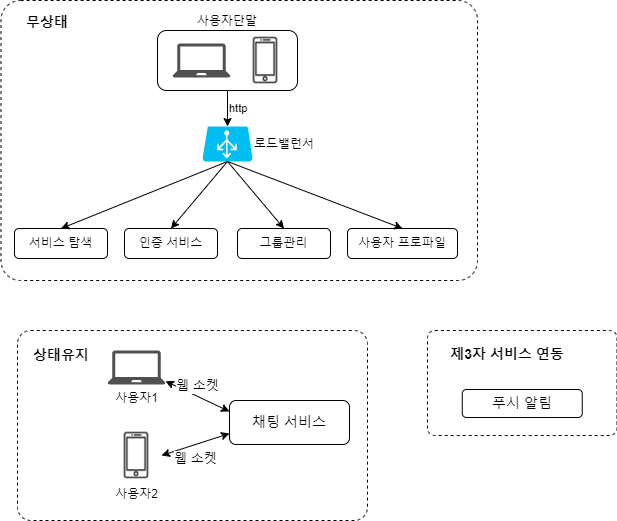

The diagram above was exported from draw.io. Its source (the exported page's mxGraphModel, read from the mxfile embedded in the PNG):
<mxGraphModel dx="1038" dy="571" grid="1" gridSize="10" guides="1" tooltips="1" connect="1" arrows="1" fold="1" page="1" pageScale="1" pageWidth="827" pageHeight="1169" math="0" shadow="0">
  <root>
    <mxCell id="0" />
    <mxCell id="1" parent="0" />
    <mxCell id="IiQAbiFT-VPC4ud1a8el-23" value="" style="rounded=1;whiteSpace=wrap;html=1;fontSize=14;fillColor=none;arcSize=7;dashed=1;" vertex="1" parent="1">
      <mxGeometry x="450" y="350" width="189.5" height="105" as="geometry" />
    </mxCell>
    <mxCell id="IiQAbiFT-VPC4ud1a8el-21" value="" style="rounded=1;whiteSpace=wrap;html=1;fontSize=14;fillColor=none;arcSize=7;dashed=1;" vertex="1" parent="1">
      <mxGeometry x="23.5" y="20" width="476.5" height="280" as="geometry" />
    </mxCell>
    <mxCell id="IiQAbiFT-VPC4ud1a8el-11" value="http" style="edgeStyle=orthogonalEdgeStyle;rounded=0;orthogonalLoop=1;jettySize=auto;html=1;labelPosition=right;verticalLabelPosition=middle;align=left;verticalAlign=middle;" edge="1" parent="1" source="IiQAbiFT-VPC4ud1a8el-9" target="IiQAbiFT-VPC4ud1a8el-10">
      <mxGeometry relative="1" as="geometry" />
    </mxCell>
    <mxCell id="IiQAbiFT-VPC4ud1a8el-9" value="사용자단말" style="rounded=1;whiteSpace=wrap;html=1;labelPosition=center;verticalLabelPosition=top;align=center;verticalAlign=bottom;" vertex="1" parent="1">
      <mxGeometry x="180" y="50" width="140" height="60" as="geometry" />
    </mxCell>
    <mxCell id="IiQAbiFT-VPC4ud1a8el-7" value="" style="shape=image;html=1;verticalAlign=top;verticalLabelPosition=bottom;labelBackgroundColor=#ffffff;imageAspect=0;aspect=fixed;image=https://cdn1.iconfinder.com/data/icons/communication-icons-10/750/Untitled-1-06-128.png" vertex="1" parent="1">
      <mxGeometry x="263" y="55" width="50" height="50" as="geometry" />
    </mxCell>
    <mxCell id="IiQAbiFT-VPC4ud1a8el-8" value="" style="sketch=0;pointerEvents=1;shadow=0;dashed=0;html=1;strokeColor=none;fillColor=#505050;labelPosition=center;verticalLabelPosition=bottom;verticalAlign=top;outlineConnect=0;align=center;shape=mxgraph.office.devices.laptop;" vertex="1" parent="1">
      <mxGeometry x="195" y="63" width="58" height="34" as="geometry" />
    </mxCell>
    <mxCell id="IiQAbiFT-VPC4ud1a8el-10" value="로드밸런서" style="verticalLabelPosition=middle;html=1;verticalAlign=middle;align=left;strokeColor=none;fillColor=#00BEF2;shape=mxgraph.azure.azure_load_balancer;labelPosition=right;" vertex="1" parent="1">
      <mxGeometry x="225" y="146" width="50" height="35" as="geometry" />
    </mxCell>
    <mxCell id="IiQAbiFT-VPC4ud1a8el-12" value="서비스 탐색" style="rounded=1;whiteSpace=wrap;html=1;" vertex="1" parent="1">
      <mxGeometry x="37" y="248" width="93" height="30" as="geometry" />
    </mxCell>
    <mxCell id="IiQAbiFT-VPC4ud1a8el-13" value="인증 서비스" style="rounded=1;whiteSpace=wrap;html=1;" vertex="1" parent="1">
      <mxGeometry x="147" y="248" width="93" height="30" as="geometry" />
    </mxCell>
    <mxCell id="IiQAbiFT-VPC4ud1a8el-14" value="그룹관리" style="rounded=1;whiteSpace=wrap;html=1;" vertex="1" parent="1">
      <mxGeometry x="260" y="248" width="93" height="30" as="geometry" />
    </mxCell>
    <mxCell id="IiQAbiFT-VPC4ud1a8el-15" value="사용자 프로파일" style="rounded=1;whiteSpace=wrap;html=1;" vertex="1" parent="1">
      <mxGeometry x="370" y="248" width="110" height="30" as="geometry" />
    </mxCell>
    <mxCell id="IiQAbiFT-VPC4ud1a8el-16" value="" style="endArrow=classic;html=1;rounded=0;exitX=0.5;exitY=1;exitDx=0;exitDy=0;exitPerimeter=0;entryX=0.5;entryY=0;entryDx=0;entryDy=0;" edge="1" parent="1" source="IiQAbiFT-VPC4ud1a8el-10" target="IiQAbiFT-VPC4ud1a8el-12">
      <mxGeometry width="50" height="50" relative="1" as="geometry">
        <mxPoint x="390" y="300" as="sourcePoint" />
        <mxPoint x="440" y="250" as="targetPoint" />
      </mxGeometry>
    </mxCell>
    <mxCell id="IiQAbiFT-VPC4ud1a8el-17" value="" style="endArrow=classic;html=1;rounded=0;exitX=0.5;exitY=1;exitDx=0;exitDy=0;exitPerimeter=0;entryX=0.5;entryY=0;entryDx=0;entryDy=0;" edge="1" parent="1" source="IiQAbiFT-VPC4ud1a8el-10" target="IiQAbiFT-VPC4ud1a8el-15">
      <mxGeometry width="50" height="50" relative="1" as="geometry">
        <mxPoint x="390" y="300" as="sourcePoint" />
        <mxPoint x="440" y="250" as="targetPoint" />
      </mxGeometry>
    </mxCell>
    <mxCell id="IiQAbiFT-VPC4ud1a8el-18" value="" style="endArrow=classic;html=1;rounded=0;exitX=0.5;exitY=1;exitDx=0;exitDy=0;exitPerimeter=0;entryX=0.5;entryY=0;entryDx=0;entryDy=0;" edge="1" parent="1" source="IiQAbiFT-VPC4ud1a8el-10" target="IiQAbiFT-VPC4ud1a8el-13">
      <mxGeometry width="50" height="50" relative="1" as="geometry">
        <mxPoint x="390" y="300" as="sourcePoint" />
        <mxPoint x="440" y="250" as="targetPoint" />
      </mxGeometry>
    </mxCell>
    <mxCell id="IiQAbiFT-VPC4ud1a8el-19" value="" style="endArrow=classic;html=1;rounded=0;exitX=0.5;exitY=1;exitDx=0;exitDy=0;exitPerimeter=0;entryX=0.5;entryY=0;entryDx=0;entryDy=0;" edge="1" parent="1" source="IiQAbiFT-VPC4ud1a8el-10" target="IiQAbiFT-VPC4ud1a8el-14">
      <mxGeometry width="50" height="50" relative="1" as="geometry">
        <mxPoint x="313" y="340" as="sourcePoint" />
        <mxPoint x="363" y="290" as="targetPoint" />
      </mxGeometry>
    </mxCell>
    <mxCell id="IiQAbiFT-VPC4ud1a8el-20" value="무상태" style="text;html=1;strokeColor=none;fillColor=none;align=center;verticalAlign=middle;whiteSpace=wrap;rounded=0;fontSize=14;fontStyle=1" vertex="1" parent="1">
      <mxGeometry x="40" y="27" width="60" height="30" as="geometry" />
    </mxCell>
    <mxCell id="IiQAbiFT-VPC4ud1a8el-22" value="제3자 서비스 연동" style="text;html=1;strokeColor=none;fillColor=none;align=center;verticalAlign=middle;whiteSpace=wrap;rounded=0;fontSize=14;fontStyle=1" vertex="1" parent="1">
      <mxGeometry x="470" y="359" width="120" height="30" as="geometry" />
    </mxCell>
    <mxCell id="IiQAbiFT-VPC4ud1a8el-24" value="푸시 알림" style="rounded=1;whiteSpace=wrap;html=1;fontSize=14;fillColor=none;" vertex="1" parent="1">
      <mxGeometry x="484.75" y="409" width="120" height="28" as="geometry" />
    </mxCell>
    <mxCell id="IiQAbiFT-VPC4ud1a8el-25" value="사용자1" style="sketch=0;pointerEvents=1;shadow=0;dashed=0;html=1;strokeColor=none;fillColor=#505050;labelPosition=center;verticalLabelPosition=bottom;verticalAlign=top;outlineConnect=0;align=center;shape=mxgraph.office.devices.laptop;" vertex="1" parent="1">
      <mxGeometry x="130" y="370" width="58" height="34" as="geometry" />
    </mxCell>
    <mxCell id="IiQAbiFT-VPC4ud1a8el-26" value="사용자2" style="shape=image;html=1;verticalAlign=top;verticalLabelPosition=bottom;labelBackgroundColor=#ffffff;imageAspect=0;aspect=fixed;image=https://cdn1.iconfinder.com/data/icons/communication-icons-10/750/Untitled-1-06-128.png" vertex="1" parent="1">
      <mxGeometry x="134" y="450" width="50" height="50" as="geometry" />
    </mxCell>
    <mxCell id="IiQAbiFT-VPC4ud1a8el-27" value="채팅 서비스" style="rounded=1;whiteSpace=wrap;html=1;fontSize=14;fillColor=none;" vertex="1" parent="1">
      <mxGeometry x="252" y="420" width="120" height="44" as="geometry" />
    </mxCell>
    <mxCell id="IiQAbiFT-VPC4ud1a8el-28" value="웹 소켓" style="endArrow=classic;startArrow=classic;html=1;rounded=0;fontSize=13;exitX=1;exitY=0.5;exitDx=0;exitDy=0;entryX=0;entryY=0.75;entryDx=0;entryDy=0;labelPosition=center;verticalLabelPosition=bottom;align=center;verticalAlign=top;" edge="1" parent="1" source="IiQAbiFT-VPC4ud1a8el-26" target="IiQAbiFT-VPC4ud1a8el-27">
      <mxGeometry width="50" height="50" relative="1" as="geometry">
        <mxPoint x="390" y="470" as="sourcePoint" />
        <mxPoint x="440" y="420" as="targetPoint" />
      </mxGeometry>
    </mxCell>
    <mxCell id="IiQAbiFT-VPC4ud1a8el-29" value="웹 소켓" style="endArrow=classic;startArrow=classic;html=1;rounded=0;fontSize=13;entryX=0;entryY=0.25;entryDx=0;entryDy=0;labelPosition=center;verticalLabelPosition=top;align=center;verticalAlign=bottom;" edge="1" parent="1" source="IiQAbiFT-VPC4ud1a8el-25" target="IiQAbiFT-VPC4ud1a8el-27">
      <mxGeometry width="50" height="50" relative="1" as="geometry">
        <mxPoint x="390" y="470" as="sourcePoint" />
        <mxPoint x="440" y="420" as="targetPoint" />
      </mxGeometry>
    </mxCell>
    <mxCell id="IiQAbiFT-VPC4ud1a8el-30" value="상태유지" style="text;html=1;strokeColor=none;fillColor=none;align=center;verticalAlign=middle;whiteSpace=wrap;rounded=0;fontSize=14;fontStyle=1" vertex="1" parent="1">
      <mxGeometry x="53.5" y="360" width="60" height="30" as="geometry" />
    </mxCell>
    <mxCell id="IiQAbiFT-VPC4ud1a8el-31" value="" style="rounded=1;whiteSpace=wrap;html=1;fontSize=14;fillColor=none;arcSize=7;dashed=1;" vertex="1" parent="1">
      <mxGeometry x="40" y="350" width="350" height="190" as="geometry" />
    </mxCell>
  </root>
</mxGraphModel>